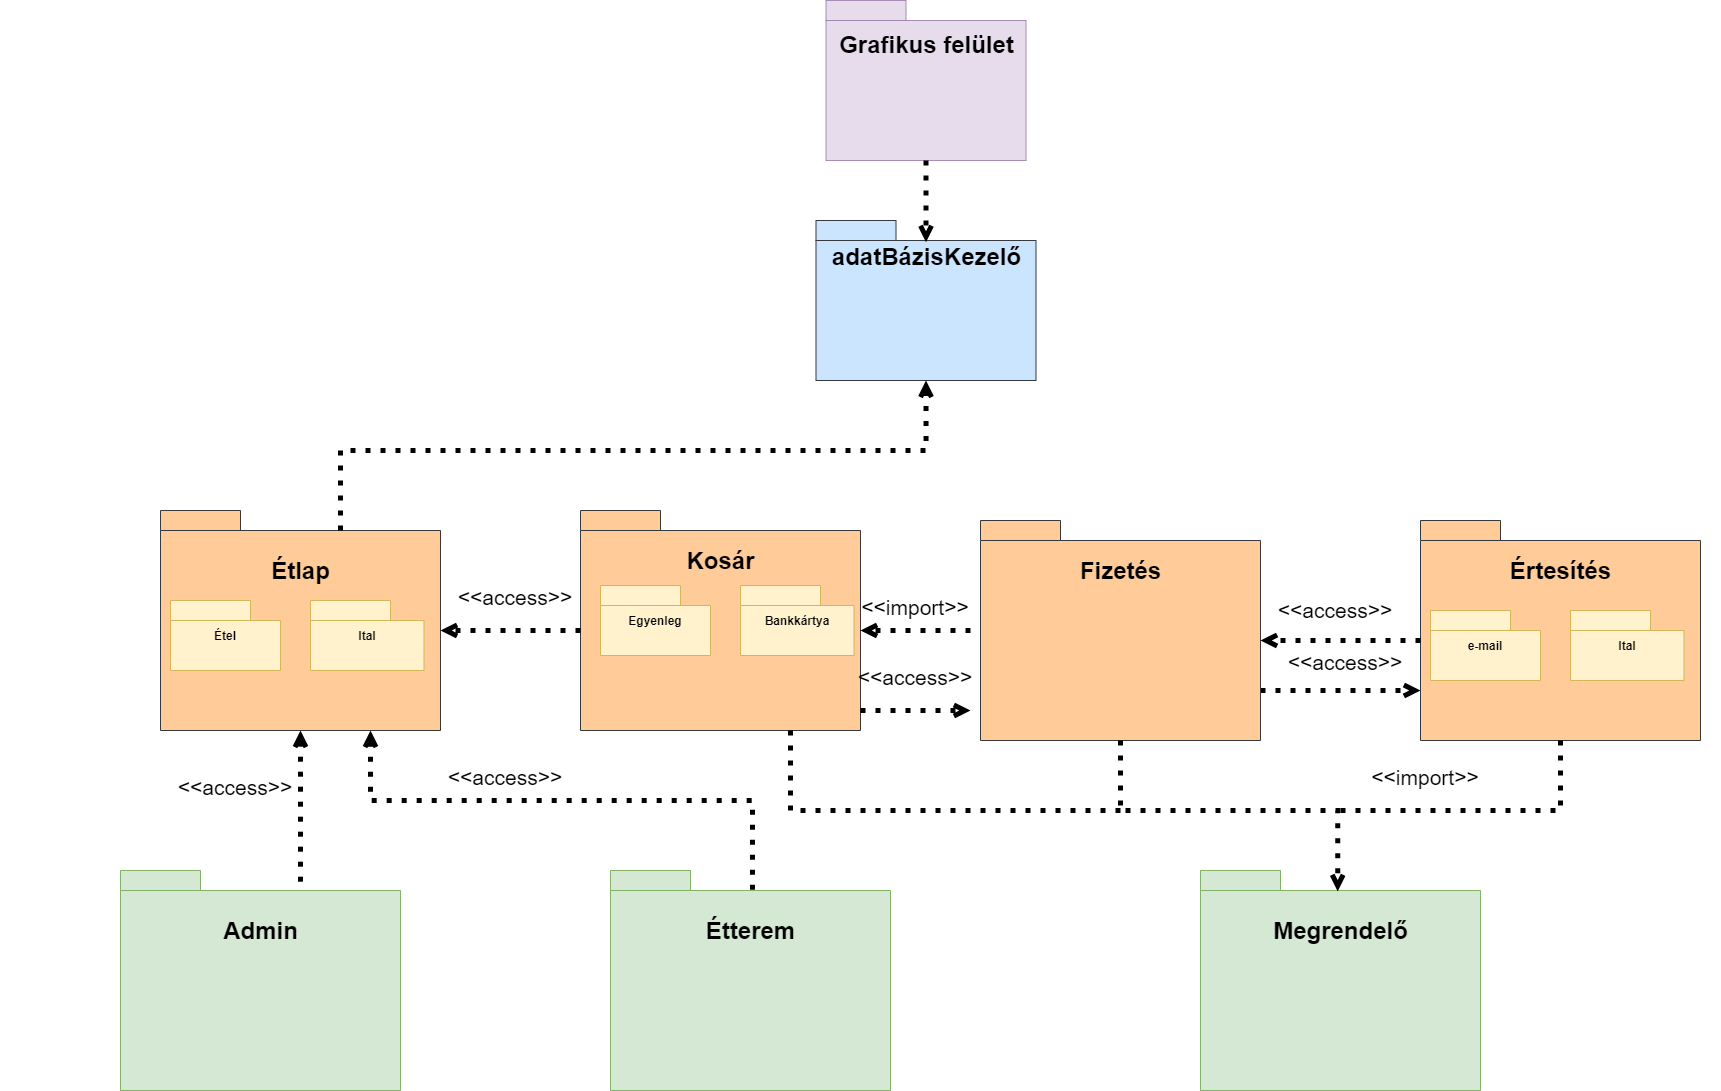

The diagram above was exported from draw.io. Its source (the exported page's mxGraphModel, read from the mxfile embedded in the PNG):
<mxGraphModel dx="1551" dy="1151" grid="1" gridSize="10" guides="1" tooltips="1" connect="1" arrows="1" fold="1" page="1" pageScale="1.5" pageWidth="1169" pageHeight="826" background="none" math="0" shadow="0">
  <root>
    <mxCell id="0" style=";html=1;" />
    <mxCell id="1" style=";html=1;" parent="0" />
    <mxCell id="9g5O3YXcb2cZgDvN_7jz-70" value="" style="group" parent="1" vertex="1" connectable="0">
      <mxGeometry x="300" y="550" width="1510" height="275" as="geometry" />
    </mxCell>
    <mxCell id="9g5O3YXcb2cZgDvN_7jz-95" value="" style="group" parent="9g5O3YXcb2cZgDvN_7jz-70" vertex="1" connectable="0">
      <mxGeometry x="598.5" y="-70" width="280" height="220" as="geometry" />
    </mxCell>
    <mxCell id="9g5O3YXcb2cZgDvN_7jz-106" value="" style="group" parent="9g5O3YXcb2cZgDvN_7jz-95" vertex="1" connectable="0">
      <mxGeometry x="-18.5" y="40" width="280" height="220" as="geometry" />
    </mxCell>
    <mxCell id="9g5O3YXcb2cZgDvN_7jz-9" value="" style="shape=folder;tabWidth=80;tabHeight=20;tabPosition=left;strokeWidth=1;html=1;whiteSpace=wrap;align=center;fontSize=12;fontStyle=1;fillColor=#ffcc99;strokeColor=#36393d;gradientDirection=radial;shadow=0;" parent="9g5O3YXcb2cZgDvN_7jz-106" vertex="1">
      <mxGeometry width="280" height="220" as="geometry" />
    </mxCell>
    <mxCell id="b0P1K8A9nNIr2P6i4vgk-21" value="Kosár" style="text;strokeColor=none;fillColor=none;html=1;fontSize=24;fontStyle=1;verticalAlign=middle;align=center;" parent="9g5O3YXcb2cZgDvN_7jz-106" vertex="1">
      <mxGeometry x="64.5" y="30" width="151" height="40" as="geometry" />
    </mxCell>
    <mxCell id="9g5O3YXcb2cZgDvN_7jz-11" value="Bankkártya" style="shape=folder;tabWidth=80;tabHeight=20;tabPosition=left;strokeWidth=1;html=1;whiteSpace=wrap;align=center;fontSize=12;fontStyle=1;fillColor=#fff2cc;strokeColor=#d6b656;" parent="9g5O3YXcb2cZgDvN_7jz-106" vertex="1">
      <mxGeometry x="160" y="75" width="113.5" height="70" as="geometry" />
    </mxCell>
    <mxCell id="9g5O3YXcb2cZgDvN_7jz-12" value="Egyenleg" style="shape=folder;tabWidth=80;tabHeight=20;tabPosition=left;strokeWidth=1;html=1;whiteSpace=wrap;align=center;fontSize=12;fontStyle=1;fillColor=#fff2cc;strokeColor=#d6b656;" parent="9g5O3YXcb2cZgDvN_7jz-106" vertex="1">
      <mxGeometry x="20" y="75" width="110" height="70" as="geometry" />
    </mxCell>
    <mxCell id="9g5O3YXcb2cZgDvN_7jz-101" value="" style="group" parent="9g5O3YXcb2cZgDvN_7jz-70" vertex="1" connectable="0">
      <mxGeometry x="160" y="-30" width="280" height="220" as="geometry" />
    </mxCell>
    <mxCell id="9g5O3YXcb2cZgDvN_7jz-71" value="" style="shape=folder;tabWidth=80;tabHeight=20;tabPosition=left;strokeWidth=1;html=1;whiteSpace=wrap;align=center;fontSize=12;fontStyle=1;fillColor=#ffcc99;strokeColor=#36393d;gradientDirection=radial;shadow=0;" parent="9g5O3YXcb2cZgDvN_7jz-101" vertex="1">
      <mxGeometry width="280" height="220" as="geometry" />
    </mxCell>
    <mxCell id="9g5O3YXcb2cZgDvN_7jz-72" value="Étlap" style="text;strokeColor=none;fillColor=none;html=1;fontSize=24;fontStyle=1;verticalAlign=middle;align=center;" parent="9g5O3YXcb2cZgDvN_7jz-101" vertex="1">
      <mxGeometry x="64.5" y="40" width="151" height="40" as="geometry" />
    </mxCell>
    <mxCell id="9g5O3YXcb2cZgDvN_7jz-73" value="Ital" style="shape=folder;tabWidth=80;tabHeight=20;tabPosition=left;strokeWidth=1;html=1;whiteSpace=wrap;align=center;fontSize=12;fontStyle=1;fillColor=#fff2cc;strokeColor=#d6b656;" parent="9g5O3YXcb2cZgDvN_7jz-101" vertex="1">
      <mxGeometry x="150" y="90" width="113.5" height="70" as="geometry" />
    </mxCell>
    <mxCell id="9g5O3YXcb2cZgDvN_7jz-74" value="Étel" style="shape=folder;tabWidth=80;tabHeight=20;tabPosition=left;strokeWidth=1;html=1;whiteSpace=wrap;align=center;fontSize=12;fontStyle=1;fillColor=#fff2cc;strokeColor=#d6b656;" parent="9g5O3YXcb2cZgDvN_7jz-101" vertex="1">
      <mxGeometry x="10" y="90" width="110" height="70" as="geometry" />
    </mxCell>
    <mxCell id="9g5O3YXcb2cZgDvN_7jz-109" style="edgeStyle=orthogonalEdgeStyle;rounded=0;orthogonalLoop=1;jettySize=auto;html=1;exitX=0;exitY=0;exitDx=0;exitDy=120;exitPerimeter=0;entryX=0;entryY=0;entryDx=280;entryDy=120;entryPerimeter=0;dashed=1;dashPattern=1 2;startArrow=none;startFill=0;endArrow=open;endFill=0;strokeWidth=5;" parent="9g5O3YXcb2cZgDvN_7jz-70" source="9g5O3YXcb2cZgDvN_7jz-9" target="9g5O3YXcb2cZgDvN_7jz-71" edge="1">
      <mxGeometry relative="1" as="geometry" />
    </mxCell>
    <mxCell id="9g5O3YXcb2cZgDvN_7jz-119" value="&lt;font style=&quot;font-size: 21px&quot;&gt;&amp;lt;&amp;lt;access&amp;gt;&amp;gt;&lt;/font&gt;" style="text;html=1;strokeColor=none;fillColor=none;align=center;verticalAlign=middle;whiteSpace=wrap;rounded=0;" parent="9g5O3YXcb2cZgDvN_7jz-70" vertex="1">
      <mxGeometry x="460" y="30" width="110" height="55" as="geometry" />
    </mxCell>
    <mxCell id="9g5O3YXcb2cZgDvN_7jz-120" value="&lt;span style=&quot;font-size: 21px&quot;&gt;&amp;lt;&amp;lt;import&amp;gt;&amp;gt;&lt;/span&gt;" style="text;html=1;strokeColor=none;fillColor=none;align=center;verticalAlign=middle;whiteSpace=wrap;rounded=0;" parent="9g5O3YXcb2cZgDvN_7jz-70" vertex="1">
      <mxGeometry x="860" y="40" width="110" height="55" as="geometry" />
    </mxCell>
    <mxCell id="9g5O3YXcb2cZgDvN_7jz-121" value="&lt;font style=&quot;font-size: 21px&quot;&gt;&amp;lt;&amp;lt;access&amp;gt;&amp;gt;&lt;/font&gt;" style="text;html=1;strokeColor=none;fillColor=none;align=center;verticalAlign=middle;whiteSpace=wrap;rounded=0;" parent="9g5O3YXcb2cZgDvN_7jz-70" vertex="1">
      <mxGeometry x="1280" y="42" width="110" height="55" as="geometry" />
    </mxCell>
    <mxCell id="9g5O3YXcb2cZgDvN_7jz-122" value="&lt;font style=&quot;font-size: 21px&quot;&gt;&amp;lt;&amp;lt;access&amp;gt;&amp;gt;&lt;/font&gt;" style="text;html=1;strokeColor=none;fillColor=none;align=center;verticalAlign=middle;whiteSpace=wrap;rounded=0;" parent="9g5O3YXcb2cZgDvN_7jz-70" vertex="1">
      <mxGeometry x="860" y="110" width="110" height="55" as="geometry" />
    </mxCell>
    <mxCell id="9g5O3YXcb2cZgDvN_7jz-123" style="edgeStyle=orthogonalEdgeStyle;rounded=0;orthogonalLoop=1;jettySize=auto;html=1;exitX=0;exitY=0;exitDx=280;exitDy=120;exitPerimeter=0;dashed=1;dashPattern=1 2;startArrow=none;startFill=0;endArrow=open;endFill=0;strokeWidth=5;entryX=0;entryY=0;entryDx=280;entryDy=120;entryPerimeter=0;" parent="9g5O3YXcb2cZgDvN_7jz-70" edge="1">
      <mxGeometry relative="1" as="geometry">
        <mxPoint x="970" y="170" as="targetPoint" />
        <mxPoint x="860" y="170" as="sourcePoint" />
      </mxGeometry>
    </mxCell>
    <mxCell id="9g5O3YXcb2cZgDvN_7jz-124" style="edgeStyle=orthogonalEdgeStyle;rounded=0;orthogonalLoop=1;jettySize=auto;html=1;exitX=0;exitY=0;exitDx=0;exitDy=120;exitPerimeter=0;entryX=0;entryY=0;entryDx=280;entryDy=120;entryPerimeter=0;dashed=1;dashPattern=1 2;startArrow=none;startFill=0;endArrow=open;endFill=0;strokeWidth=5;" parent="9g5O3YXcb2cZgDvN_7jz-70" edge="1">
      <mxGeometry relative="1" as="geometry">
        <mxPoint x="1260" y="150" as="sourcePoint" />
        <mxPoint x="1420" y="150" as="targetPoint" />
      </mxGeometry>
    </mxCell>
    <mxCell id="9g5O3YXcb2cZgDvN_7jz-125" value="&lt;font style=&quot;font-size: 21px&quot;&gt;&amp;lt;&amp;lt;access&amp;gt;&amp;gt;&lt;/font&gt;" style="text;html=1;strokeColor=none;fillColor=none;align=center;verticalAlign=middle;whiteSpace=wrap;rounded=0;" parent="9g5O3YXcb2cZgDvN_7jz-70" vertex="1">
      <mxGeometry x="1290" y="95" width="110" height="55" as="geometry" />
    </mxCell>
    <mxCell id="9g5O3YXcb2cZgDvN_7jz-142" value="&lt;font style=&quot;font-size: 21px&quot;&gt;&amp;lt;&amp;lt;import&amp;gt;&amp;gt;&lt;/font&gt;" style="text;html=1;strokeColor=none;fillColor=none;align=center;verticalAlign=middle;whiteSpace=wrap;rounded=0;" parent="9g5O3YXcb2cZgDvN_7jz-70" vertex="1">
      <mxGeometry x="1370" y="210" width="110" height="55" as="geometry" />
    </mxCell>
    <mxCell id="9g5O3YXcb2cZgDvN_7jz-146" value="&lt;font style=&quot;font-size: 21px&quot;&gt;&amp;lt;&amp;lt;access&amp;gt;&amp;gt;&lt;/font&gt;" style="text;html=1;strokeColor=none;fillColor=none;align=center;verticalAlign=middle;whiteSpace=wrap;rounded=0;" parent="9g5O3YXcb2cZgDvN_7jz-70" vertex="1">
      <mxGeometry x="180" y="220" width="110" height="55" as="geometry" />
    </mxCell>
    <mxCell id="9g5O3YXcb2cZgDvN_7jz-148" value="&lt;font style=&quot;font-size: 21px&quot;&gt;&amp;lt;&amp;lt;access&amp;gt;&amp;gt;&lt;/font&gt;" style="text;html=1;strokeColor=none;fillColor=none;align=center;verticalAlign=middle;whiteSpace=wrap;rounded=0;" parent="9g5O3YXcb2cZgDvN_7jz-70" vertex="1">
      <mxGeometry x="450" y="210" width="110" height="55" as="geometry" />
    </mxCell>
    <mxCell id="9g5O3YXcb2cZgDvN_7jz-92" value="" style="group" parent="1" vertex="1" connectable="0">
      <mxGeometry x="1280" y="530" width="280" height="220" as="geometry" />
    </mxCell>
    <mxCell id="b0P1K8A9nNIr2P6i4vgk-20" value="" style="shape=folder;tabWidth=80;tabHeight=20;tabPosition=left;strokeWidth=1;html=1;whiteSpace=wrap;align=center;fontSize=12;fontStyle=1;fillColor=#ffcc99;strokeColor=#36393d;gradientDirection=radial;shadow=0;" parent="9g5O3YXcb2cZgDvN_7jz-92" vertex="1">
      <mxGeometry width="280" height="220" as="geometry" />
    </mxCell>
    <mxCell id="9g5O3YXcb2cZgDvN_7jz-10" value="Fizetés" style="text;strokeColor=none;fillColor=none;html=1;fontSize=24;fontStyle=1;verticalAlign=middle;align=center;" parent="9g5O3YXcb2cZgDvN_7jz-92" vertex="1">
      <mxGeometry x="64.5" y="30" width="151" height="40" as="geometry" />
    </mxCell>
    <mxCell id="9g5O3YXcb2cZgDvN_7jz-93" value="" style="group" parent="1" vertex="1" connectable="0">
      <mxGeometry x="1740" y="600" width="280" height="220" as="geometry" />
    </mxCell>
    <mxCell id="9g5O3YXcb2cZgDvN_7jz-115" value="" style="group" parent="9g5O3YXcb2cZgDvN_7jz-93" vertex="1" connectable="0">
      <mxGeometry width="280" height="220" as="geometry" />
    </mxCell>
    <mxCell id="9g5O3YXcb2cZgDvN_7jz-20" value="" style="shape=folder;tabWidth=80;tabHeight=20;tabPosition=left;strokeWidth=1;html=1;whiteSpace=wrap;align=center;fontSize=12;fontStyle=1;fillColor=#ffcc99;strokeColor=#36393d;gradientDirection=radial;shadow=0;" parent="9g5O3YXcb2cZgDvN_7jz-115" vertex="1">
      <mxGeometry x="-20" y="-70" width="280" height="220" as="geometry" />
    </mxCell>
    <mxCell id="9g5O3YXcb2cZgDvN_7jz-21" value="Értesítés" style="text;strokeColor=none;fillColor=none;html=1;fontSize=24;fontStyle=1;verticalAlign=middle;align=center;" parent="9g5O3YXcb2cZgDvN_7jz-115" vertex="1">
      <mxGeometry x="44.5" y="-40" width="151" height="40" as="geometry" />
    </mxCell>
    <mxCell id="9g5O3YXcb2cZgDvN_7jz-22" value="Ital" style="shape=folder;tabWidth=80;tabHeight=20;tabPosition=left;strokeWidth=1;html=1;whiteSpace=wrap;align=center;fontSize=12;fontStyle=1;fillColor=#fff2cc;strokeColor=#d6b656;" parent="9g5O3YXcb2cZgDvN_7jz-115" vertex="1">
      <mxGeometry x="130" y="20" width="113.5" height="70" as="geometry" />
    </mxCell>
    <mxCell id="9g5O3YXcb2cZgDvN_7jz-23" value="e-mail" style="shape=folder;tabWidth=80;tabHeight=20;tabPosition=left;strokeWidth=1;html=1;whiteSpace=wrap;align=center;fontSize=12;fontStyle=1;fillColor=#fff2cc;strokeColor=#d6b656;" parent="9g5O3YXcb2cZgDvN_7jz-115" vertex="1">
      <mxGeometry x="-10" y="20" width="110" height="70" as="geometry" />
    </mxCell>
    <mxCell id="9g5O3YXcb2cZgDvN_7jz-111" style="edgeStyle=orthogonalEdgeStyle;rounded=0;orthogonalLoop=1;jettySize=auto;html=1;exitX=0;exitY=0;exitDx=280;exitDy=120;exitPerimeter=0;dashed=1;dashPattern=1 2;startArrow=none;startFill=0;endArrow=open;endFill=0;strokeWidth=5;entryX=0;entryY=0;entryDx=280;entryDy=120;entryPerimeter=0;" parent="1" target="9g5O3YXcb2cZgDvN_7jz-9" edge="1">
      <mxGeometry relative="1" as="geometry">
        <mxPoint x="1270" y="640" as="sourcePoint" />
      </mxGeometry>
    </mxCell>
    <mxCell id="9g5O3YXcb2cZgDvN_7jz-96" value="" style="group" parent="1" vertex="1" connectable="0">
      <mxGeometry x="1115.5" y="230" width="220" height="160" as="geometry" />
    </mxCell>
    <mxCell id="9g5O3YXcb2cZgDvN_7jz-114" value="" style="group" parent="9g5O3YXcb2cZgDvN_7jz-96" vertex="1" connectable="0">
      <mxGeometry width="220.00000000000003" height="160" as="geometry" />
    </mxCell>
    <mxCell id="9g5O3YXcb2cZgDvN_7jz-97" value="" style="shape=folder;tabWidth=80;tabHeight=20;tabPosition=left;strokeWidth=1;html=1;whiteSpace=wrap;align=center;fontSize=12;fontStyle=1;fillColor=#cce5ff;strokeColor=#36393d;gradientDirection=radial;shadow=0;" parent="9g5O3YXcb2cZgDvN_7jz-114" vertex="1">
      <mxGeometry width="220.00000000000003" height="160" as="geometry" />
    </mxCell>
    <mxCell id="9g5O3YXcb2cZgDvN_7jz-100" value="adatBázisKezelő" style="text;strokeColor=none;fillColor=none;html=1;fontSize=24;fontStyle=1;verticalAlign=middle;align=center;" parent="9g5O3YXcb2cZgDvN_7jz-114" vertex="1">
      <mxGeometry x="50.67857142857143" y="21.818181818181817" width="118.64285714285714" height="29.090909090909086" as="geometry" />
    </mxCell>
    <mxCell id="9g5O3YXcb2cZgDvN_7jz-113" value="" style="group" parent="1" vertex="1" connectable="0">
      <mxGeometry x="1125.5" y="10" width="200" height="160" as="geometry" />
    </mxCell>
    <mxCell id="9g5O3YXcb2cZgDvN_7jz-14" value="" style="shape=folder;tabWidth=80;tabHeight=20;tabPosition=left;strokeWidth=1;html=1;whiteSpace=wrap;align=center;fontSize=12;fontStyle=1;fillColor=#e1d5e7;strokeColor=#9673a6;gradientDirection=radial;shadow=0;opacity=80;" parent="9g5O3YXcb2cZgDvN_7jz-113" vertex="1">
      <mxGeometry width="200" height="160" as="geometry" />
    </mxCell>
    <mxCell id="9g5O3YXcb2cZgDvN_7jz-15" value="Grafikus felület" style="text;strokeColor=none;fillColor=none;html=1;fontSize=24;fontStyle=1;verticalAlign=middle;align=center;" parent="9g5O3YXcb2cZgDvN_7jz-113" vertex="1">
      <mxGeometry x="17.857142857142858" y="29.090909090909093" width="164.28571428571428" height="29.090909090909093" as="geometry" />
    </mxCell>
    <mxCell id="9g5O3YXcb2cZgDvN_7jz-116" style="edgeStyle=orthogonalEdgeStyle;rounded=0;orthogonalLoop=1;jettySize=auto;html=1;exitX=0;exitY=0;exitDx=180;exitDy=20;exitPerimeter=0;entryX=0.5;entryY=1;entryDx=0;entryDy=0;entryPerimeter=0;dashed=1;dashPattern=1 2;startArrow=none;startFill=0;endArrow=open;endFill=0;strokeWidth=5;strokeColor=#000000;" parent="1" source="9g5O3YXcb2cZgDvN_7jz-71" target="9g5O3YXcb2cZgDvN_7jz-97" edge="1">
      <mxGeometry relative="1" as="geometry">
        <Array as="points">
          <mxPoint x="640" y="460" />
          <mxPoint x="1226" y="460" />
        </Array>
      </mxGeometry>
    </mxCell>
    <mxCell id="9g5O3YXcb2cZgDvN_7jz-117" style="edgeStyle=orthogonalEdgeStyle;rounded=0;orthogonalLoop=1;jettySize=auto;html=1;exitX=0.5;exitY=1;exitDx=0;exitDy=0;exitPerimeter=0;entryX=0.5;entryY=0;entryDx=0;entryDy=0;dashed=1;dashPattern=1 2;startArrow=none;startFill=0;endArrow=open;endFill=0;strokeWidth=5;" parent="1" source="9g5O3YXcb2cZgDvN_7jz-14" target="9g5O3YXcb2cZgDvN_7jz-100" edge="1">
      <mxGeometry relative="1" as="geometry" />
    </mxCell>
    <mxCell id="9g5O3YXcb2cZgDvN_7jz-118" style="edgeStyle=orthogonalEdgeStyle;rounded=0;orthogonalLoop=1;jettySize=auto;html=1;exitX=0;exitY=0;exitDx=0;exitDy=120;exitPerimeter=0;entryX=0;entryY=0;entryDx=280;entryDy=120;entryPerimeter=0;dashed=1;dashPattern=1 2;startArrow=none;startFill=0;endArrow=open;endFill=0;strokeWidth=5;" parent="1" source="9g5O3YXcb2cZgDvN_7jz-20" target="b0P1K8A9nNIr2P6i4vgk-20" edge="1">
      <mxGeometry relative="1" as="geometry" />
    </mxCell>
    <mxCell id="9g5O3YXcb2cZgDvN_7jz-126" value="" style="group" parent="1" vertex="1" connectable="0">
      <mxGeometry x="420" y="880" width="280" height="220" as="geometry" />
    </mxCell>
    <mxCell id="9g5O3YXcb2cZgDvN_7jz-133" value="" style="group" parent="9g5O3YXcb2cZgDvN_7jz-126" vertex="1" connectable="0">
      <mxGeometry width="280" height="220" as="geometry" />
    </mxCell>
    <mxCell id="9g5O3YXcb2cZgDvN_7jz-127" value="" style="shape=folder;tabWidth=80;tabHeight=20;tabPosition=left;strokeWidth=1;html=1;whiteSpace=wrap;align=center;fontSize=12;fontStyle=1;fillColor=#d5e8d4;strokeColor=#82b366;gradientDirection=radial;shadow=0;" parent="9g5O3YXcb2cZgDvN_7jz-133" vertex="1">
      <mxGeometry width="280" height="220" as="geometry" />
    </mxCell>
    <mxCell id="9g5O3YXcb2cZgDvN_7jz-128" value="Admin" style="text;strokeColor=none;fillColor=none;html=1;fontSize=24;fontStyle=1;verticalAlign=middle;align=center;" parent="9g5O3YXcb2cZgDvN_7jz-133" vertex="1">
      <mxGeometry x="64.5" y="40" width="151" height="40" as="geometry" />
    </mxCell>
    <mxCell id="9g5O3YXcb2cZgDvN_7jz-134" value="" style="group" parent="1" vertex="1" connectable="0">
      <mxGeometry x="910" y="880" width="280" height="220" as="geometry" />
    </mxCell>
    <mxCell id="9g5O3YXcb2cZgDvN_7jz-135" value="" style="shape=folder;tabWidth=80;tabHeight=20;tabPosition=left;strokeWidth=1;html=1;whiteSpace=wrap;align=center;fontSize=12;fontStyle=1;fillColor=#d5e8d4;strokeColor=#82b366;gradientDirection=radial;shadow=0;" parent="9g5O3YXcb2cZgDvN_7jz-134" vertex="1">
      <mxGeometry width="280" height="220" as="geometry" />
    </mxCell>
    <mxCell id="9g5O3YXcb2cZgDvN_7jz-136" value="Étterem" style="text;strokeColor=none;fillColor=none;html=1;fontSize=24;fontStyle=1;verticalAlign=middle;align=center;" parent="9g5O3YXcb2cZgDvN_7jz-134" vertex="1">
      <mxGeometry x="64.5" y="40" width="151" height="40" as="geometry" />
    </mxCell>
    <mxCell id="9g5O3YXcb2cZgDvN_7jz-137" value="" style="group" parent="1" vertex="1" connectable="0">
      <mxGeometry x="1500" y="880" width="280" height="220" as="geometry" />
    </mxCell>
    <mxCell id="9g5O3YXcb2cZgDvN_7jz-138" value="" style="shape=folder;tabWidth=80;tabHeight=20;tabPosition=left;strokeWidth=1;html=1;whiteSpace=wrap;align=center;fontSize=12;fontStyle=1;fillColor=#d5e8d4;strokeColor=#82b366;gradientDirection=radial;shadow=0;" parent="9g5O3YXcb2cZgDvN_7jz-137" vertex="1">
      <mxGeometry width="280" height="220" as="geometry" />
    </mxCell>
    <mxCell id="9g5O3YXcb2cZgDvN_7jz-139" value="Megrendelő" style="text;strokeColor=none;fillColor=none;html=1;fontSize=24;fontStyle=1;verticalAlign=middle;align=center;" parent="9g5O3YXcb2cZgDvN_7jz-137" vertex="1">
      <mxGeometry x="64.5" y="40" width="151" height="40" as="geometry" />
    </mxCell>
    <mxCell id="9g5O3YXcb2cZgDvN_7jz-140" style="edgeStyle=orthogonalEdgeStyle;rounded=0;orthogonalLoop=1;jettySize=auto;html=1;exitX=0.5;exitY=1;exitDx=0;exitDy=0;exitPerimeter=0;entryX=0.49;entryY=0.095;entryDx=0;entryDy=0;entryPerimeter=0;dashed=1;dashPattern=1 2;startArrow=none;startFill=0;endArrow=open;endFill=0;strokeWidth=5;" parent="1" source="b0P1K8A9nNIr2P6i4vgk-20" target="9g5O3YXcb2cZgDvN_7jz-138" edge="1">
      <mxGeometry relative="1" as="geometry">
        <Array as="points">
          <mxPoint x="1420" y="820" />
          <mxPoint x="1637" y="820" />
        </Array>
      </mxGeometry>
    </mxCell>
    <mxCell id="9g5O3YXcb2cZgDvN_7jz-143" style="edgeStyle=orthogonalEdgeStyle;rounded=0;orthogonalLoop=1;jettySize=auto;html=1;exitX=0.75;exitY=1;exitDx=0;exitDy=0;exitPerimeter=0;dashed=1;dashPattern=1 2;startArrow=open;startFill=0;endArrow=none;endFill=0;strokeWidth=5;entryX=0.507;entryY=0.102;entryDx=0;entryDy=0;entryPerimeter=0;" parent="1" source="9g5O3YXcb2cZgDvN_7jz-71" target="9g5O3YXcb2cZgDvN_7jz-135" edge="1">
      <mxGeometry relative="1" as="geometry" />
    </mxCell>
    <mxCell id="9g5O3YXcb2cZgDvN_7jz-144" style="edgeStyle=orthogonalEdgeStyle;rounded=0;orthogonalLoop=1;jettySize=auto;html=1;exitX=0.75;exitY=1;exitDx=0;exitDy=0;exitPerimeter=0;dashed=1;dashPattern=1 2;startArrow=none;startFill=0;endArrow=none;endFill=0;strokeWidth=5;" parent="1" source="9g5O3YXcb2cZgDvN_7jz-9" edge="1">
      <mxGeometry relative="1" as="geometry">
        <mxPoint x="1420" y="820" as="targetPoint" />
        <Array as="points">
          <mxPoint x="1090" y="820" />
          <mxPoint x="1420" y="820" />
        </Array>
      </mxGeometry>
    </mxCell>
    <mxCell id="9g5O3YXcb2cZgDvN_7jz-145" style="edgeStyle=orthogonalEdgeStyle;rounded=0;orthogonalLoop=1;jettySize=auto;html=1;exitX=0.5;exitY=1;exitDx=0;exitDy=0;exitPerimeter=0;entryX=0;entryY=0;entryDx=180;entryDy=20;entryPerimeter=0;dashed=1;dashPattern=1 2;startArrow=open;startFill=0;endArrow=none;endFill=0;strokeWidth=5;" parent="1" source="9g5O3YXcb2cZgDvN_7jz-71" target="9g5O3YXcb2cZgDvN_7jz-127" edge="1">
      <mxGeometry relative="1" as="geometry" />
    </mxCell>
    <mxCell id="13QEbeHpfJWoHz65ICYp-1" style="edgeStyle=orthogonalEdgeStyle;rounded=0;orthogonalLoop=1;jettySize=auto;html=1;exitX=0.5;exitY=1;exitDx=0;exitDy=0;exitPerimeter=0;dashed=1;dashPattern=1 2;strokeWidth=5;endArrow=none;endFill=0;" parent="1" source="9g5O3YXcb2cZgDvN_7jz-20" edge="1">
      <mxGeometry relative="1" as="geometry">
        <mxPoint x="1640" y="820" as="targetPoint" />
        <Array as="points">
          <mxPoint x="1860" y="820" />
        </Array>
      </mxGeometry>
    </mxCell>
  </root>
</mxGraphModel>